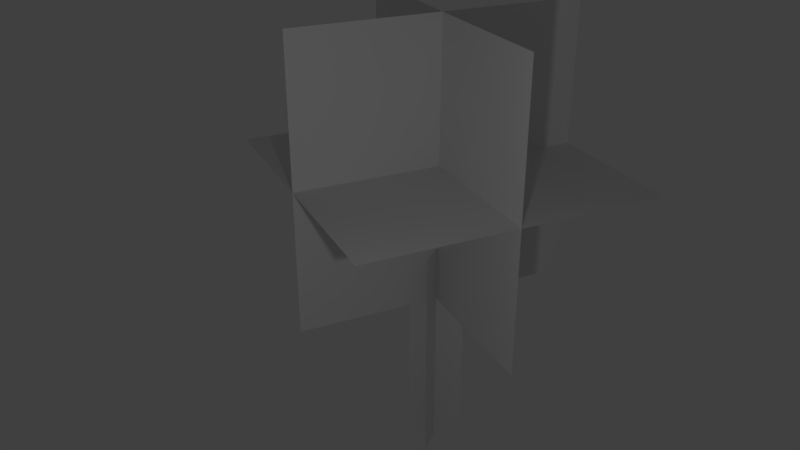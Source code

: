 # Source: tree.blend  (saved by Blender 2.78.0; exported with 4.5.12 LTS)
import bpy
from mathutils import Matrix  # noqa: F401  (used for matrix-valued properties, if any)

bpy.ops.wm.read_factory_settings(use_empty=True)
scene = bpy.context.scene
scene.name = 'Scene'

# ---- collections
col_collection_1 = bpy.data.collections.new('Collection 1'); scene.collection.children.link(col_collection_1)

# ---- materials (node trees are filled in below, after node groups)
mat_bark = bpy.data.materials.new('Bark')
mat_bark.alpha_threshold = 0.0
mat_bark.use_transparent_shadow = False
mat_bark.preview_render_type = 'FLAT'
mat_bark.roughness = 0.5
mat_leaf_004 = bpy.data.materials.new('Leaf.004')
mat_leaf_004.alpha_threshold = 0.0
mat_leaf_004.use_transparent_shadow = False
mat_leaf_004.preview_render_type = 'FLAT'
mat_leaf_004.roughness = 0.5
mat_leaf_005 = bpy.data.materials.new('Leaf.005')
mat_leaf_005.alpha_threshold = 0.0
mat_leaf_005.use_transparent_shadow = False
mat_leaf_005.preview_render_type = 'FLAT'
mat_leaf_005.roughness = 0.5
mat_leaf_006 = bpy.data.materials.new('Leaf.006')
mat_leaf_006.alpha_threshold = 0.0
mat_leaf_006.use_transparent_shadow = False
mat_leaf_006.preview_render_type = 'FLAT'
mat_leaf_006.roughness = 0.5
mat_bark_001 = bpy.data.materials.new('Bark.001')
mat_bark_001.alpha_threshold = 0.0
mat_bark_001.use_transparent_shadow = False
mat_bark_001.preview_render_type = 'FLAT'
mat_bark_001.roughness = 0.5

# ---- material node trees

# ---- world
world_world = bpy.data.worlds.new('World'); scene.world = world_world
world_world.color = (0.05088, 0.05088, 0.05088)
world_world.use_sun_shadow = False
world_world.sun_shadow_jitter_overblur = 0.0
world_world.cycles.sampling_method = 'MANUAL'

# ---- cameras
cam_camera = bpy.data.cameras.new('Camera')
cam_camera.clip_end = 100.0
cam_camera.lens = 35.0
cam_camera.sensor_width = 32.0
cam_camera.sensor_height = 18.0
cam_camera.ortho_scale = 7.314
cam_camera.dof.focus_distance = 0.0
cam_camera.dof.aperture_fstop = 128.0

# ---- lights
light_lamp = bpy.data.lights.new('Lamp', 'POINT')
light_lamp.transmission_factor = 0.0
light_lamp.cutoff_distance = 30.0
light_lamp.energy = 100.0
light_lamp.shadow_buffer_clip_start = 1.001
light_lamp.shadow_soft_size = 0.1
light_lamp.shadow_maximum_resolution = 0.006
light_lamp.use_absolute_resolution = True

# ---- meshes
me_plane_002 = bpy.data.meshes.new('Plane.002')
me_plane_002.from_pydata([(-1.0, -1.0, 0.0), (1.0, -1.0, 0.0), (-1.0, 1.0, 0.0), (1.0, 1.0, 0.0)], [], [(0, 1, 3, 2)])
_uv = me_plane_002.uv_layers.new(name='UVMap')
_uv.uv.foreach_set('vector', [0.4679, 9.998e-05, 0.9999, 9.998e-05, 0.9999, 0.9999, 0.4679, 0.9999])
me_plane_002.materials.append(mat_bark)
me_plane_002.use_remesh_preserve_volume = False
me_plane_002.use_remesh_preserve_attributes = False
me_plane_002.use_mirror_vertex_groups = False
me_plane_002.update()
me_plane_006 = bpy.data.meshes.new('Plane.006')
me_plane_006.from_pydata([(-1.0, -1.0, 0.0), (1.0, -1.0, 0.0), (-1.0, 1.0, 0.0), (1.0, 1.0, 0.0)], [], [(0, 1, 3, 2)])
_uv = me_plane_006.uv_layers.new(name='UVMap')
_uv.uv.foreach_set('vector', [0.0001, 0.1211, 0.4677, 0.1211, 0.4677, 0.9999, 9.998e-05, 0.9999])
me_plane_006.materials.append(mat_leaf_004)
me_plane_006.use_remesh_preserve_volume = False
me_plane_006.use_remesh_preserve_attributes = False
me_plane_006.use_mirror_vertex_groups = False
me_plane_006.update()
me_plane_007 = bpy.data.meshes.new('Plane.007')
me_plane_007.from_pydata([(-1.0, -1.0, 0.0), (1.0, -1.0, 0.0), (-1.0, 1.0, 0.0), (1.0, 1.0, 0.0)], [], [(0, 1, 3, 2)])
_uv = me_plane_007.uv_layers.new(name='UVMap')
_uv.uv.foreach_set('vector', [0.0001, 0.1211, 0.4677, 0.1211, 0.4677, 0.9999, 9.998e-05, 0.9999])
me_plane_007.materials.append(mat_leaf_005)
me_plane_007.use_remesh_preserve_volume = False
me_plane_007.use_remesh_preserve_attributes = False
me_plane_007.use_mirror_vertex_groups = False
me_plane_007.update()
me_plane_008 = bpy.data.meshes.new('Plane.008')
me_plane_008.from_pydata([(-1.0, -1.0, 0.0), (1.0, -1.0, 0.0), (-1.0, 1.0, 0.0), (1.0, 1.0, 0.0)], [], [(0, 1, 3, 2)])
_uv = me_plane_008.uv_layers.new(name='UVMap')
_uv.uv.foreach_set('vector', [0.0001, 0.1211, 0.4677, 0.1211, 0.4677, 0.9999, 9.998e-05, 0.9999])
me_plane_008.materials.append(mat_leaf_006)
me_plane_008.use_remesh_preserve_volume = False
me_plane_008.use_remesh_preserve_attributes = False
me_plane_008.use_mirror_vertex_groups = False
me_plane_008.update()
me_plane_009 = bpy.data.meshes.new('Plane.009')
me_plane_009.from_pydata([(-1.0, -1.0, 0.0), (1.0, -1.0, 0.0), (-1.0, 1.0, 0.0), (1.0, 1.0, 0.0)], [], [(0, 1, 3, 2)])
_uv = me_plane_009.uv_layers.new(name='UVMap')
_uv.uv.foreach_set('vector', [0.4679, 9.998e-05, 0.9999, 9.998e-05, 0.9999, 0.9999, 0.4679, 0.9999])
me_plane_009.materials.append(mat_bark_001)
me_plane_009.use_remesh_preserve_volume = False
me_plane_009.use_remesh_preserve_attributes = False
me_plane_009.use_mirror_vertex_groups = False
me_plane_009.update()

# ---- objects
ob_lamp = bpy.data.objects.new('Lamp', light_lamp)
ob_camera = bpy.data.objects.new('Camera', cam_camera)
ob_plane_000 = bpy.data.objects.new('Plane.000', me_plane_002)
ob_plane_003 = bpy.data.objects.new('Plane.003', me_plane_006)
ob_plane_002 = bpy.data.objects.new('Plane.002', me_plane_007)
ob_plane_004 = bpy.data.objects.new('Plane.004', me_plane_008)
ob_plane_001 = bpy.data.objects.new('Plane.001', me_plane_009)

# ---- transforms, parenting, visibility, modifiers, constraints
ob_lamp.location = (2.326, -7.488, 7.824)
ob_lamp.rotation_euler = (0.6503, 0.05522, 1.866)
ob_lamp.lock_rotations_4d = False
ob_lamp.empty_display_type = 'ARROWS'
ob_lamp.color = (0.0, 0.0, 0.0, 0.0)
ob_lamp.lineart.crease_threshold = 0.0
ob_camera.location = (3.895, -12.56, 10.97)
ob_camera.rotation_euler = (1.109, 0.0, 0.3491)
ob_camera.lock_rotations_4d = False
ob_camera.empty_display_type = 'ARROWS'
ob_camera.color = (0.0, 0.0, 0.0, 0.0)
ob_camera.display_type = 'WIRE'
ob_camera.lineart.crease_threshold = 0.0
ob_plane_000.location = (0.0, 0.0, 2.0)
ob_plane_000.rotation_euler = (1.571, 0.0, 1.571)
ob_plane_000.scale = (0.5, 2.0, 1.0)
ob_plane_000.lineart.crease_threshold = 0.0
ob_plane_003.location = (0.0, 0.0, 5.5)
ob_plane_003.rotation_euler = (1.571, 0.0, 0.7854)
ob_plane_003.scale = (2.5, 2.5, 1.0)
ob_plane_003.lineart.crease_threshold = 0.0
ob_plane_002.location = (0.0, 0.0, 5.5)
ob_plane_002.rotation_euler = (0.0, 0.0, 2.356)
ob_plane_002.scale = (2.5, 2.5, 1.0)
ob_plane_002.lineart.crease_threshold = 0.0
ob_plane_004.location = (0.0, 0.0, 5.5)
ob_plane_004.rotation_euler = (1.571, 0.0, 2.356)
ob_plane_004.scale = (2.5, 2.5, 1.0)
ob_plane_004.lineart.crease_threshold = 0.0
ob_plane_001.location = (0.0, 0.0, 2.0)
ob_plane_001.rotation_euler = (1.571, 0.0, 0.0)
ob_plane_001.scale = (0.5, 2.0, 1.0)
ob_plane_001.lineart.crease_threshold = 0.0

# ---- collection membership
col_collection_1.objects.link(ob_lamp)
col_collection_1.objects.link(ob_camera)
col_collection_1.objects.link(ob_plane_000)
col_collection_1.objects.link(ob_plane_003)
col_collection_1.objects.link(ob_plane_002)
col_collection_1.objects.link(ob_plane_004)
col_collection_1.objects.link(ob_plane_001)

# ---- scene / render settings (as saved in the file)
scene.camera = ob_camera
scene.frame_start = 1; scene.frame_end = 250; scene.frame_set(1)
scene.render.engine = 'BLENDER_EEVEE_NEXT'
scene.render.resolution_percentage = 50
scene.render.dither_intensity = 0.0
scene.cycles.use_denoising = False
scene.cycles.samples = 128
scene.cycles.sampling_pattern = 'TABULATED_SOBOL'
scene.cycles.light_sampling_threshold = 0.0
scene.cycles.use_adaptive_sampling = False
scene.cycles.use_light_tree = False
scene.cycles.blur_glossy = 0.0
scene.cycles.sample_clamp_indirect = 0.0
scene.view_settings.view_transform = 'Standard'
bpy.context.view_layer.update()
